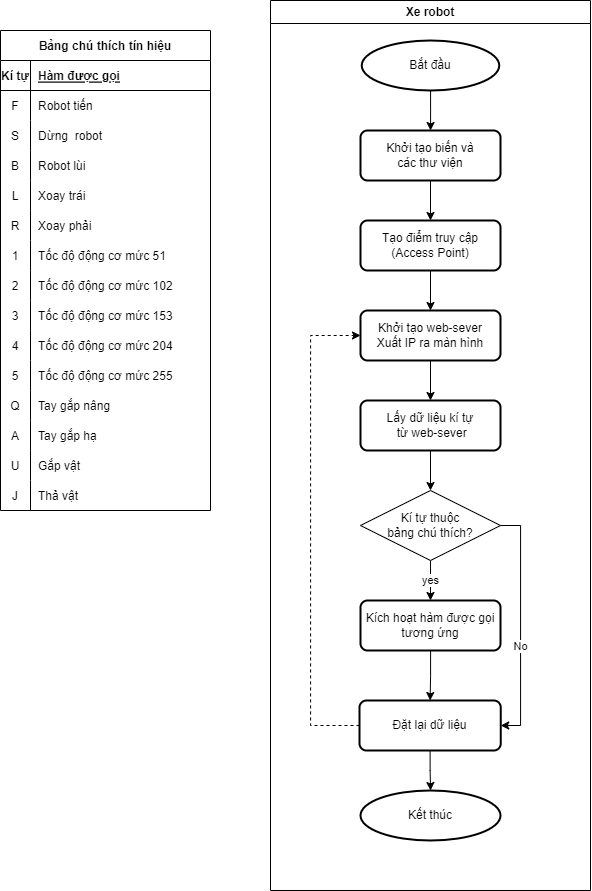

The diagram above was exported from draw.io. Its source (the exported page's mxGraphModel, read from the mxfile embedded in the PNG):
<mxGraphModel dx="1575" dy="929" grid="1" gridSize="10" guides="1" tooltips="1" connect="1" arrows="1" fold="1" page="1" pageScale="1" pageWidth="1654" pageHeight="1169" math="0" shadow="0">
  <root>
    <mxCell id="0" />
    <mxCell id="1" parent="0" />
    <mxCell id="bIJp5ZALw_3HTy3gTwUo-1" value="Xe robot" style="swimlane;whiteSpace=wrap;html=1;" vertex="1" parent="1">
      <mxGeometry x="290" y="20" width="320" height="890" as="geometry" />
    </mxCell>
    <mxCell id="bIJp5ZALw_3HTy3gTwUo-75" value="" style="edgeStyle=orthogonalEdgeStyle;rounded=0;orthogonalLoop=1;jettySize=auto;html=1;" edge="1" parent="bIJp5ZALw_3HTy3gTwUo-1" source="bIJp5ZALw_3HTy3gTwUo-2" target="bIJp5ZALw_3HTy3gTwUo-4">
      <mxGeometry relative="1" as="geometry" />
    </mxCell>
    <mxCell id="bIJp5ZALw_3HTy3gTwUo-2" value="Bắt đầu" style="strokeWidth=2;html=1;shape=mxgraph.flowchart.start_1;whiteSpace=wrap;" vertex="1" parent="bIJp5ZALw_3HTy3gTwUo-1">
      <mxGeometry x="91.25" y="40" width="137.5" height="50" as="geometry" />
    </mxCell>
    <mxCell id="bIJp5ZALw_3HTy3gTwUo-76" value="" style="edgeStyle=orthogonalEdgeStyle;rounded=0;orthogonalLoop=1;jettySize=auto;html=1;" edge="1" parent="bIJp5ZALw_3HTy3gTwUo-1" source="bIJp5ZALw_3HTy3gTwUo-4" target="bIJp5ZALw_3HTy3gTwUo-5">
      <mxGeometry relative="1" as="geometry" />
    </mxCell>
    <mxCell id="bIJp5ZALw_3HTy3gTwUo-4" value="Khởi tạo biến và &lt;br&gt;các thư viện" style="rounded=1;whiteSpace=wrap;html=1;absoluteArcSize=1;arcSize=14;strokeWidth=2;" vertex="1" parent="bIJp5ZALw_3HTy3gTwUo-1">
      <mxGeometry x="90" y="130" width="140" height="50" as="geometry" />
    </mxCell>
    <mxCell id="bIJp5ZALw_3HTy3gTwUo-77" value="" style="edgeStyle=orthogonalEdgeStyle;rounded=0;orthogonalLoop=1;jettySize=auto;html=1;" edge="1" parent="bIJp5ZALw_3HTy3gTwUo-1" source="bIJp5ZALw_3HTy3gTwUo-5" target="bIJp5ZALw_3HTy3gTwUo-6">
      <mxGeometry relative="1" as="geometry" />
    </mxCell>
    <mxCell id="bIJp5ZALw_3HTy3gTwUo-5" value="Tạo điểm truy cập&lt;br&gt;(Access Point)" style="rounded=1;whiteSpace=wrap;html=1;absoluteArcSize=1;arcSize=14;strokeWidth=2;" vertex="1" parent="bIJp5ZALw_3HTy3gTwUo-1">
      <mxGeometry x="90" y="220" width="140" height="50" as="geometry" />
    </mxCell>
    <mxCell id="bIJp5ZALw_3HTy3gTwUo-78" value="" style="edgeStyle=orthogonalEdgeStyle;rounded=0;orthogonalLoop=1;jettySize=auto;html=1;" edge="1" parent="bIJp5ZALw_3HTy3gTwUo-1" source="bIJp5ZALw_3HTy3gTwUo-6" target="bIJp5ZALw_3HTy3gTwUo-7">
      <mxGeometry relative="1" as="geometry" />
    </mxCell>
    <mxCell id="bIJp5ZALw_3HTy3gTwUo-6" value="Khởi tạo web-sever&lt;br&gt;Xuất IP ra màn hình" style="rounded=1;whiteSpace=wrap;html=1;absoluteArcSize=1;arcSize=14;strokeWidth=2;" vertex="1" parent="bIJp5ZALw_3HTy3gTwUo-1">
      <mxGeometry x="90" y="310" width="140" height="50" as="geometry" />
    </mxCell>
    <mxCell id="bIJp5ZALw_3HTy3gTwUo-79" value="" style="edgeStyle=orthogonalEdgeStyle;rounded=0;orthogonalLoop=1;jettySize=auto;html=1;" edge="1" parent="bIJp5ZALw_3HTy3gTwUo-1" source="bIJp5ZALw_3HTy3gTwUo-7" target="bIJp5ZALw_3HTy3gTwUo-71">
      <mxGeometry relative="1" as="geometry" />
    </mxCell>
    <mxCell id="bIJp5ZALw_3HTy3gTwUo-7" value="Lấy dữ liệu kí tự&lt;br&gt;&amp;nbsp;từ web-sever" style="rounded=1;whiteSpace=wrap;html=1;absoluteArcSize=1;arcSize=14;strokeWidth=2;" vertex="1" parent="bIJp5ZALw_3HTy3gTwUo-1">
      <mxGeometry x="90" y="400" width="140" height="50" as="geometry" />
    </mxCell>
    <mxCell id="bIJp5ZALw_3HTy3gTwUo-80" value="yes" style="edgeStyle=orthogonalEdgeStyle;rounded=0;orthogonalLoop=1;jettySize=auto;html=1;" edge="1" parent="bIJp5ZALw_3HTy3gTwUo-1" source="bIJp5ZALw_3HTy3gTwUo-71" target="bIJp5ZALw_3HTy3gTwUo-72">
      <mxGeometry relative="1" as="geometry" />
    </mxCell>
    <mxCell id="bIJp5ZALw_3HTy3gTwUo-86" style="edgeStyle=orthogonalEdgeStyle;rounded=0;orthogonalLoop=1;jettySize=auto;html=1;exitX=1;exitY=0.5;exitDx=0;exitDy=0;entryX=1;entryY=0.5;entryDx=0;entryDy=0;" edge="1" parent="bIJp5ZALw_3HTy3gTwUo-1" source="bIJp5ZALw_3HTy3gTwUo-71" target="bIJp5ZALw_3HTy3gTwUo-82">
      <mxGeometry relative="1" as="geometry" />
    </mxCell>
    <mxCell id="bIJp5ZALw_3HTy3gTwUo-87" value="No" style="edgeLabel;html=1;align=center;verticalAlign=middle;resizable=0;points=[];" vertex="1" connectable="0" parent="bIJp5ZALw_3HTy3gTwUo-86">
      <mxGeometry x="0.1693" y="-1" relative="1" as="geometry">
        <mxPoint as="offset" />
      </mxGeometry>
    </mxCell>
    <mxCell id="bIJp5ZALw_3HTy3gTwUo-71" value="Kí tự thuộc&lt;br&gt;bảng chú thích?" style="rhombus;whiteSpace=wrap;html=1;" vertex="1" parent="bIJp5ZALw_3HTy3gTwUo-1">
      <mxGeometry x="90" y="490" width="140" height="70" as="geometry" />
    </mxCell>
    <mxCell id="bIJp5ZALw_3HTy3gTwUo-83" value="" style="edgeStyle=orthogonalEdgeStyle;rounded=0;orthogonalLoop=1;jettySize=auto;html=1;entryX=0.5;entryY=0;entryDx=0;entryDy=0;" edge="1" parent="bIJp5ZALw_3HTy3gTwUo-1" source="bIJp5ZALw_3HTy3gTwUo-72" target="bIJp5ZALw_3HTy3gTwUo-82">
      <mxGeometry relative="1" as="geometry" />
    </mxCell>
    <mxCell id="bIJp5ZALw_3HTy3gTwUo-72" value="Kích hoạt hàm được gọi tương ứng" style="rounded=1;whiteSpace=wrap;html=1;absoluteArcSize=1;arcSize=14;strokeWidth=2;" vertex="1" parent="bIJp5ZALw_3HTy3gTwUo-1">
      <mxGeometry x="90" y="600" width="140" height="50" as="geometry" />
    </mxCell>
    <mxCell id="bIJp5ZALw_3HTy3gTwUo-74" value="Kết thúc" style="strokeWidth=2;html=1;shape=mxgraph.flowchart.start_1;whiteSpace=wrap;" vertex="1" parent="bIJp5ZALw_3HTy3gTwUo-1">
      <mxGeometry x="90" y="790" width="140" height="50" as="geometry" />
    </mxCell>
    <mxCell id="bIJp5ZALw_3HTy3gTwUo-84" style="edgeStyle=orthogonalEdgeStyle;rounded=0;orthogonalLoop=1;jettySize=auto;html=1;entryX=0;entryY=0.5;entryDx=0;entryDy=0;dashed=1;" edge="1" parent="bIJp5ZALw_3HTy3gTwUo-1" source="bIJp5ZALw_3HTy3gTwUo-82" target="bIJp5ZALw_3HTy3gTwUo-6">
      <mxGeometry relative="1" as="geometry">
        <Array as="points">
          <mxPoint x="40" y="725" />
          <mxPoint x="40" y="335" />
        </Array>
      </mxGeometry>
    </mxCell>
    <mxCell id="bIJp5ZALw_3HTy3gTwUo-85" value="" style="edgeStyle=orthogonalEdgeStyle;rounded=0;orthogonalLoop=1;jettySize=auto;html=1;" edge="1" parent="bIJp5ZALw_3HTy3gTwUo-1" source="bIJp5ZALw_3HTy3gTwUo-82" target="bIJp5ZALw_3HTy3gTwUo-74">
      <mxGeometry relative="1" as="geometry" />
    </mxCell>
    <mxCell id="bIJp5ZALw_3HTy3gTwUo-82" value="Đặt lại dữ liệu" style="rounded=1;whiteSpace=wrap;html=1;absoluteArcSize=1;arcSize=14;strokeWidth=2;" vertex="1" parent="bIJp5ZALw_3HTy3gTwUo-1">
      <mxGeometry x="89" y="700" width="141.25" height="50" as="geometry" />
    </mxCell>
    <mxCell id="bIJp5ZALw_3HTy3gTwUo-25" value="Bảng chú thích tín hiệu" style="shape=table;startSize=30;container=1;collapsible=1;childLayout=tableLayout;fixedRows=1;rowLines=0;fontStyle=1;align=center;resizeLast=1;" vertex="1" parent="1">
      <mxGeometry x="20" y="50" width="210" height="480" as="geometry" />
    </mxCell>
    <mxCell id="bIJp5ZALw_3HTy3gTwUo-26" value="" style="shape=tableRow;horizontal=0;startSize=0;swimlaneHead=0;swimlaneBody=0;fillColor=none;collapsible=0;dropTarget=0;points=[[0,0.5],[1,0.5]];portConstraint=eastwest;top=0;left=0;right=0;bottom=1;" vertex="1" parent="bIJp5ZALw_3HTy3gTwUo-25">
      <mxGeometry y="30" width="210" height="30" as="geometry" />
    </mxCell>
    <mxCell id="bIJp5ZALw_3HTy3gTwUo-27" value="Kí tự" style="shape=partialRectangle;connectable=0;fillColor=none;top=0;left=0;bottom=0;right=0;fontStyle=1;overflow=hidden;" vertex="1" parent="bIJp5ZALw_3HTy3gTwUo-26">
      <mxGeometry width="30" height="30" as="geometry">
        <mxRectangle width="30" height="30" as="alternateBounds" />
      </mxGeometry>
    </mxCell>
    <mxCell id="bIJp5ZALw_3HTy3gTwUo-28" value="Hàm được gọi" style="shape=partialRectangle;connectable=0;fillColor=none;top=0;left=0;bottom=0;right=0;align=left;spacingLeft=6;fontStyle=5;overflow=hidden;" vertex="1" parent="bIJp5ZALw_3HTy3gTwUo-26">
      <mxGeometry x="30" width="180" height="30" as="geometry">
        <mxRectangle width="180" height="30" as="alternateBounds" />
      </mxGeometry>
    </mxCell>
    <mxCell id="bIJp5ZALw_3HTy3gTwUo-29" value="" style="shape=tableRow;horizontal=0;startSize=0;swimlaneHead=0;swimlaneBody=0;fillColor=none;collapsible=0;dropTarget=0;points=[[0,0.5],[1,0.5]];portConstraint=eastwest;top=0;left=0;right=0;bottom=0;" vertex="1" parent="bIJp5ZALw_3HTy3gTwUo-25">
      <mxGeometry y="60" width="210" height="30" as="geometry" />
    </mxCell>
    <mxCell id="bIJp5ZALw_3HTy3gTwUo-30" value="F" style="shape=partialRectangle;connectable=0;fillColor=none;top=0;left=0;bottom=0;right=0;editable=1;overflow=hidden;" vertex="1" parent="bIJp5ZALw_3HTy3gTwUo-29">
      <mxGeometry width="30" height="30" as="geometry">
        <mxRectangle width="30" height="30" as="alternateBounds" />
      </mxGeometry>
    </mxCell>
    <mxCell id="bIJp5ZALw_3HTy3gTwUo-31" value="Robot tiến" style="shape=partialRectangle;connectable=0;fillColor=none;top=0;left=0;bottom=0;right=0;align=left;spacingLeft=6;overflow=hidden;" vertex="1" parent="bIJp5ZALw_3HTy3gTwUo-29">
      <mxGeometry x="30" width="180" height="30" as="geometry">
        <mxRectangle width="180" height="30" as="alternateBounds" />
      </mxGeometry>
    </mxCell>
    <mxCell id="bIJp5ZALw_3HTy3gTwUo-32" value="" style="shape=tableRow;horizontal=0;startSize=0;swimlaneHead=0;swimlaneBody=0;fillColor=none;collapsible=0;dropTarget=0;points=[[0,0.5],[1,0.5]];portConstraint=eastwest;top=0;left=0;right=0;bottom=0;" vertex="1" parent="bIJp5ZALw_3HTy3gTwUo-25">
      <mxGeometry y="90" width="210" height="30" as="geometry" />
    </mxCell>
    <mxCell id="bIJp5ZALw_3HTy3gTwUo-33" value="S" style="shape=partialRectangle;connectable=0;fillColor=none;top=0;left=0;bottom=0;right=0;editable=1;overflow=hidden;" vertex="1" parent="bIJp5ZALw_3HTy3gTwUo-32">
      <mxGeometry width="30" height="30" as="geometry">
        <mxRectangle width="30" height="30" as="alternateBounds" />
      </mxGeometry>
    </mxCell>
    <mxCell id="bIJp5ZALw_3HTy3gTwUo-34" value="Dừng  robot" style="shape=partialRectangle;connectable=0;fillColor=none;top=0;left=0;bottom=0;right=0;align=left;spacingLeft=6;overflow=hidden;" vertex="1" parent="bIJp5ZALw_3HTy3gTwUo-32">
      <mxGeometry x="30" width="180" height="30" as="geometry">
        <mxRectangle width="180" height="30" as="alternateBounds" />
      </mxGeometry>
    </mxCell>
    <mxCell id="bIJp5ZALw_3HTy3gTwUo-35" value="" style="shape=tableRow;horizontal=0;startSize=0;swimlaneHead=0;swimlaneBody=0;fillColor=none;collapsible=0;dropTarget=0;points=[[0,0.5],[1,0.5]];portConstraint=eastwest;top=0;left=0;right=0;bottom=0;" vertex="1" parent="bIJp5ZALw_3HTy3gTwUo-25">
      <mxGeometry y="120" width="210" height="30" as="geometry" />
    </mxCell>
    <mxCell id="bIJp5ZALw_3HTy3gTwUo-36" value="B" style="shape=partialRectangle;connectable=0;fillColor=none;top=0;left=0;bottom=0;right=0;editable=1;overflow=hidden;" vertex="1" parent="bIJp5ZALw_3HTy3gTwUo-35">
      <mxGeometry width="30" height="30" as="geometry">
        <mxRectangle width="30" height="30" as="alternateBounds" />
      </mxGeometry>
    </mxCell>
    <mxCell id="bIJp5ZALw_3HTy3gTwUo-37" value="Robot lùi" style="shape=partialRectangle;connectable=0;fillColor=none;top=0;left=0;bottom=0;right=0;align=left;spacingLeft=6;overflow=hidden;" vertex="1" parent="bIJp5ZALw_3HTy3gTwUo-35">
      <mxGeometry x="30" width="180" height="30" as="geometry">
        <mxRectangle width="180" height="30" as="alternateBounds" />
      </mxGeometry>
    </mxCell>
    <mxCell id="bIJp5ZALw_3HTy3gTwUo-59" style="shape=tableRow;horizontal=0;startSize=0;swimlaneHead=0;swimlaneBody=0;fillColor=none;collapsible=0;dropTarget=0;points=[[0,0.5],[1,0.5]];portConstraint=eastwest;top=0;left=0;right=0;bottom=0;" vertex="1" parent="bIJp5ZALw_3HTy3gTwUo-25">
      <mxGeometry y="150" width="210" height="30" as="geometry" />
    </mxCell>
    <mxCell id="bIJp5ZALw_3HTy3gTwUo-60" value="L" style="shape=partialRectangle;connectable=0;fillColor=none;top=0;left=0;bottom=0;right=0;editable=1;overflow=hidden;" vertex="1" parent="bIJp5ZALw_3HTy3gTwUo-59">
      <mxGeometry width="30" height="30" as="geometry">
        <mxRectangle width="30" height="30" as="alternateBounds" />
      </mxGeometry>
    </mxCell>
    <mxCell id="bIJp5ZALw_3HTy3gTwUo-61" value="Xoay trái" style="shape=partialRectangle;connectable=0;fillColor=none;top=0;left=0;bottom=0;right=0;align=left;spacingLeft=6;overflow=hidden;" vertex="1" parent="bIJp5ZALw_3HTy3gTwUo-59">
      <mxGeometry x="30" width="180" height="30" as="geometry">
        <mxRectangle width="180" height="30" as="alternateBounds" />
      </mxGeometry>
    </mxCell>
    <mxCell id="bIJp5ZALw_3HTy3gTwUo-56" style="shape=tableRow;horizontal=0;startSize=0;swimlaneHead=0;swimlaneBody=0;fillColor=none;collapsible=0;dropTarget=0;points=[[0,0.5],[1,0.5]];portConstraint=eastwest;top=0;left=0;right=0;bottom=0;" vertex="1" parent="bIJp5ZALw_3HTy3gTwUo-25">
      <mxGeometry y="180" width="210" height="30" as="geometry" />
    </mxCell>
    <mxCell id="bIJp5ZALw_3HTy3gTwUo-57" value="R" style="shape=partialRectangle;connectable=0;fillColor=none;top=0;left=0;bottom=0;right=0;editable=1;overflow=hidden;" vertex="1" parent="bIJp5ZALw_3HTy3gTwUo-56">
      <mxGeometry width="30" height="30" as="geometry">
        <mxRectangle width="30" height="30" as="alternateBounds" />
      </mxGeometry>
    </mxCell>
    <mxCell id="bIJp5ZALw_3HTy3gTwUo-58" value="Xoay phải" style="shape=partialRectangle;connectable=0;fillColor=none;top=0;left=0;bottom=0;right=0;align=left;spacingLeft=6;overflow=hidden;" vertex="1" parent="bIJp5ZALw_3HTy3gTwUo-56">
      <mxGeometry x="30" width="180" height="30" as="geometry">
        <mxRectangle width="180" height="30" as="alternateBounds" />
      </mxGeometry>
    </mxCell>
    <mxCell id="bIJp5ZALw_3HTy3gTwUo-53" style="shape=tableRow;horizontal=0;startSize=0;swimlaneHead=0;swimlaneBody=0;fillColor=none;collapsible=0;dropTarget=0;points=[[0,0.5],[1,0.5]];portConstraint=eastwest;top=0;left=0;right=0;bottom=0;" vertex="1" parent="bIJp5ZALw_3HTy3gTwUo-25">
      <mxGeometry y="210" width="210" height="30" as="geometry" />
    </mxCell>
    <mxCell id="bIJp5ZALw_3HTy3gTwUo-54" value="1" style="shape=partialRectangle;connectable=0;fillColor=none;top=0;left=0;bottom=0;right=0;editable=1;overflow=hidden;" vertex="1" parent="bIJp5ZALw_3HTy3gTwUo-53">
      <mxGeometry width="30" height="30" as="geometry">
        <mxRectangle width="30" height="30" as="alternateBounds" />
      </mxGeometry>
    </mxCell>
    <mxCell id="bIJp5ZALw_3HTy3gTwUo-55" value="Tốc độ động cơ mức 51" style="shape=partialRectangle;connectable=0;fillColor=none;top=0;left=0;bottom=0;right=0;align=left;spacingLeft=6;overflow=hidden;" vertex="1" parent="bIJp5ZALw_3HTy3gTwUo-53">
      <mxGeometry x="30" width="180" height="30" as="geometry">
        <mxRectangle width="180" height="30" as="alternateBounds" />
      </mxGeometry>
    </mxCell>
    <mxCell id="bIJp5ZALw_3HTy3gTwUo-50" style="shape=tableRow;horizontal=0;startSize=0;swimlaneHead=0;swimlaneBody=0;fillColor=none;collapsible=0;dropTarget=0;points=[[0,0.5],[1,0.5]];portConstraint=eastwest;top=0;left=0;right=0;bottom=0;" vertex="1" parent="bIJp5ZALw_3HTy3gTwUo-25">
      <mxGeometry y="240" width="210" height="30" as="geometry" />
    </mxCell>
    <mxCell id="bIJp5ZALw_3HTy3gTwUo-51" value="2" style="shape=partialRectangle;connectable=0;fillColor=none;top=0;left=0;bottom=0;right=0;editable=1;overflow=hidden;" vertex="1" parent="bIJp5ZALw_3HTy3gTwUo-50">
      <mxGeometry width="30" height="30" as="geometry">
        <mxRectangle width="30" height="30" as="alternateBounds" />
      </mxGeometry>
    </mxCell>
    <mxCell id="bIJp5ZALw_3HTy3gTwUo-52" value="Tốc độ động cơ mức 102" style="shape=partialRectangle;connectable=0;fillColor=none;top=0;left=0;bottom=0;right=0;align=left;spacingLeft=6;overflow=hidden;" vertex="1" parent="bIJp5ZALw_3HTy3gTwUo-50">
      <mxGeometry x="30" width="180" height="30" as="geometry">
        <mxRectangle width="180" height="30" as="alternateBounds" />
      </mxGeometry>
    </mxCell>
    <mxCell id="bIJp5ZALw_3HTy3gTwUo-47" style="shape=tableRow;horizontal=0;startSize=0;swimlaneHead=0;swimlaneBody=0;fillColor=none;collapsible=0;dropTarget=0;points=[[0,0.5],[1,0.5]];portConstraint=eastwest;top=0;left=0;right=0;bottom=0;" vertex="1" parent="bIJp5ZALw_3HTy3gTwUo-25">
      <mxGeometry y="270" width="210" height="30" as="geometry" />
    </mxCell>
    <mxCell id="bIJp5ZALw_3HTy3gTwUo-48" value="3" style="shape=partialRectangle;connectable=0;fillColor=none;top=0;left=0;bottom=0;right=0;editable=1;overflow=hidden;" vertex="1" parent="bIJp5ZALw_3HTy3gTwUo-47">
      <mxGeometry width="30" height="30" as="geometry">
        <mxRectangle width="30" height="30" as="alternateBounds" />
      </mxGeometry>
    </mxCell>
    <mxCell id="bIJp5ZALw_3HTy3gTwUo-49" value="Tốc độ động cơ mức 153" style="shape=partialRectangle;connectable=0;fillColor=none;top=0;left=0;bottom=0;right=0;align=left;spacingLeft=6;overflow=hidden;" vertex="1" parent="bIJp5ZALw_3HTy3gTwUo-47">
      <mxGeometry x="30" width="180" height="30" as="geometry">
        <mxRectangle width="180" height="30" as="alternateBounds" />
      </mxGeometry>
    </mxCell>
    <mxCell id="bIJp5ZALw_3HTy3gTwUo-44" style="shape=tableRow;horizontal=0;startSize=0;swimlaneHead=0;swimlaneBody=0;fillColor=none;collapsible=0;dropTarget=0;points=[[0,0.5],[1,0.5]];portConstraint=eastwest;top=0;left=0;right=0;bottom=0;" vertex="1" parent="bIJp5ZALw_3HTy3gTwUo-25">
      <mxGeometry y="300" width="210" height="30" as="geometry" />
    </mxCell>
    <mxCell id="bIJp5ZALw_3HTy3gTwUo-45" value="4" style="shape=partialRectangle;connectable=0;fillColor=none;top=0;left=0;bottom=0;right=0;editable=1;overflow=hidden;" vertex="1" parent="bIJp5ZALw_3HTy3gTwUo-44">
      <mxGeometry width="30" height="30" as="geometry">
        <mxRectangle width="30" height="30" as="alternateBounds" />
      </mxGeometry>
    </mxCell>
    <mxCell id="bIJp5ZALw_3HTy3gTwUo-46" value="Tốc độ động cơ mức 204" style="shape=partialRectangle;connectable=0;fillColor=none;top=0;left=0;bottom=0;right=0;align=left;spacingLeft=6;overflow=hidden;" vertex="1" parent="bIJp5ZALw_3HTy3gTwUo-44">
      <mxGeometry x="30" width="180" height="30" as="geometry">
        <mxRectangle width="180" height="30" as="alternateBounds" />
      </mxGeometry>
    </mxCell>
    <mxCell id="bIJp5ZALw_3HTy3gTwUo-41" style="shape=tableRow;horizontal=0;startSize=0;swimlaneHead=0;swimlaneBody=0;fillColor=none;collapsible=0;dropTarget=0;points=[[0,0.5],[1,0.5]];portConstraint=eastwest;top=0;left=0;right=0;bottom=0;" vertex="1" parent="bIJp5ZALw_3HTy3gTwUo-25">
      <mxGeometry y="330" width="210" height="30" as="geometry" />
    </mxCell>
    <mxCell id="bIJp5ZALw_3HTy3gTwUo-42" value="5" style="shape=partialRectangle;connectable=0;fillColor=none;top=0;left=0;bottom=0;right=0;editable=1;overflow=hidden;" vertex="1" parent="bIJp5ZALw_3HTy3gTwUo-41">
      <mxGeometry width="30" height="30" as="geometry">
        <mxRectangle width="30" height="30" as="alternateBounds" />
      </mxGeometry>
    </mxCell>
    <mxCell id="bIJp5ZALw_3HTy3gTwUo-43" value="Tốc độ động cơ mức 255" style="shape=partialRectangle;connectable=0;fillColor=none;top=0;left=0;bottom=0;right=0;align=left;spacingLeft=6;overflow=hidden;" vertex="1" parent="bIJp5ZALw_3HTy3gTwUo-41">
      <mxGeometry x="30" width="180" height="30" as="geometry">
        <mxRectangle width="180" height="30" as="alternateBounds" />
      </mxGeometry>
    </mxCell>
    <mxCell id="bIJp5ZALw_3HTy3gTwUo-38" style="shape=tableRow;horizontal=0;startSize=0;swimlaneHead=0;swimlaneBody=0;fillColor=none;collapsible=0;dropTarget=0;points=[[0,0.5],[1,0.5]];portConstraint=eastwest;top=0;left=0;right=0;bottom=0;" vertex="1" parent="bIJp5ZALw_3HTy3gTwUo-25">
      <mxGeometry y="360" width="210" height="30" as="geometry" />
    </mxCell>
    <mxCell id="bIJp5ZALw_3HTy3gTwUo-39" value="Q" style="shape=partialRectangle;connectable=0;fillColor=none;top=0;left=0;bottom=0;right=0;editable=1;overflow=hidden;" vertex="1" parent="bIJp5ZALw_3HTy3gTwUo-38">
      <mxGeometry width="30" height="30" as="geometry">
        <mxRectangle width="30" height="30" as="alternateBounds" />
      </mxGeometry>
    </mxCell>
    <mxCell id="bIJp5ZALw_3HTy3gTwUo-40" value="Tay gắp nâng" style="shape=partialRectangle;connectable=0;fillColor=none;top=0;left=0;bottom=0;right=0;align=left;spacingLeft=6;overflow=hidden;" vertex="1" parent="bIJp5ZALw_3HTy3gTwUo-38">
      <mxGeometry x="30" width="180" height="30" as="geometry">
        <mxRectangle width="180" height="30" as="alternateBounds" />
      </mxGeometry>
    </mxCell>
    <mxCell id="bIJp5ZALw_3HTy3gTwUo-68" style="shape=tableRow;horizontal=0;startSize=0;swimlaneHead=0;swimlaneBody=0;fillColor=none;collapsible=0;dropTarget=0;points=[[0,0.5],[1,0.5]];portConstraint=eastwest;top=0;left=0;right=0;bottom=0;" vertex="1" parent="bIJp5ZALw_3HTy3gTwUo-25">
      <mxGeometry y="390" width="210" height="30" as="geometry" />
    </mxCell>
    <mxCell id="bIJp5ZALw_3HTy3gTwUo-69" value="A" style="shape=partialRectangle;connectable=0;fillColor=none;top=0;left=0;bottom=0;right=0;editable=1;overflow=hidden;" vertex="1" parent="bIJp5ZALw_3HTy3gTwUo-68">
      <mxGeometry width="30" height="30" as="geometry">
        <mxRectangle width="30" height="30" as="alternateBounds" />
      </mxGeometry>
    </mxCell>
    <mxCell id="bIJp5ZALw_3HTy3gTwUo-70" value="Tay gắp hạ" style="shape=partialRectangle;connectable=0;fillColor=none;top=0;left=0;bottom=0;right=0;align=left;spacingLeft=6;overflow=hidden;" vertex="1" parent="bIJp5ZALw_3HTy3gTwUo-68">
      <mxGeometry x="30" width="180" height="30" as="geometry">
        <mxRectangle width="180" height="30" as="alternateBounds" />
      </mxGeometry>
    </mxCell>
    <mxCell id="bIJp5ZALw_3HTy3gTwUo-65" style="shape=tableRow;horizontal=0;startSize=0;swimlaneHead=0;swimlaneBody=0;fillColor=none;collapsible=0;dropTarget=0;points=[[0,0.5],[1,0.5]];portConstraint=eastwest;top=0;left=0;right=0;bottom=0;" vertex="1" parent="bIJp5ZALw_3HTy3gTwUo-25">
      <mxGeometry y="420" width="210" height="30" as="geometry" />
    </mxCell>
    <mxCell id="bIJp5ZALw_3HTy3gTwUo-66" value="U" style="shape=partialRectangle;connectable=0;fillColor=none;top=0;left=0;bottom=0;right=0;editable=1;overflow=hidden;" vertex="1" parent="bIJp5ZALw_3HTy3gTwUo-65">
      <mxGeometry width="30" height="30" as="geometry">
        <mxRectangle width="30" height="30" as="alternateBounds" />
      </mxGeometry>
    </mxCell>
    <mxCell id="bIJp5ZALw_3HTy3gTwUo-67" value="Gắp vật" style="shape=partialRectangle;connectable=0;fillColor=none;top=0;left=0;bottom=0;right=0;align=left;spacingLeft=6;overflow=hidden;" vertex="1" parent="bIJp5ZALw_3HTy3gTwUo-65">
      <mxGeometry x="30" width="180" height="30" as="geometry">
        <mxRectangle width="180" height="30" as="alternateBounds" />
      </mxGeometry>
    </mxCell>
    <mxCell id="bIJp5ZALw_3HTy3gTwUo-62" style="shape=tableRow;horizontal=0;startSize=0;swimlaneHead=0;swimlaneBody=0;fillColor=none;collapsible=0;dropTarget=0;points=[[0,0.5],[1,0.5]];portConstraint=eastwest;top=0;left=0;right=0;bottom=0;" vertex="1" parent="bIJp5ZALw_3HTy3gTwUo-25">
      <mxGeometry y="450" width="210" height="30" as="geometry" />
    </mxCell>
    <mxCell id="bIJp5ZALw_3HTy3gTwUo-63" value="J" style="shape=partialRectangle;connectable=0;fillColor=none;top=0;left=0;bottom=0;right=0;editable=1;overflow=hidden;" vertex="1" parent="bIJp5ZALw_3HTy3gTwUo-62">
      <mxGeometry width="30" height="30" as="geometry">
        <mxRectangle width="30" height="30" as="alternateBounds" />
      </mxGeometry>
    </mxCell>
    <mxCell id="bIJp5ZALw_3HTy3gTwUo-64" value="Thả vật" style="shape=partialRectangle;connectable=0;fillColor=none;top=0;left=0;bottom=0;right=0;align=left;spacingLeft=6;overflow=hidden;" vertex="1" parent="bIJp5ZALw_3HTy3gTwUo-62">
      <mxGeometry x="30" width="180" height="30" as="geometry">
        <mxRectangle width="180" height="30" as="alternateBounds" />
      </mxGeometry>
    </mxCell>
  </root>
</mxGraphModel>